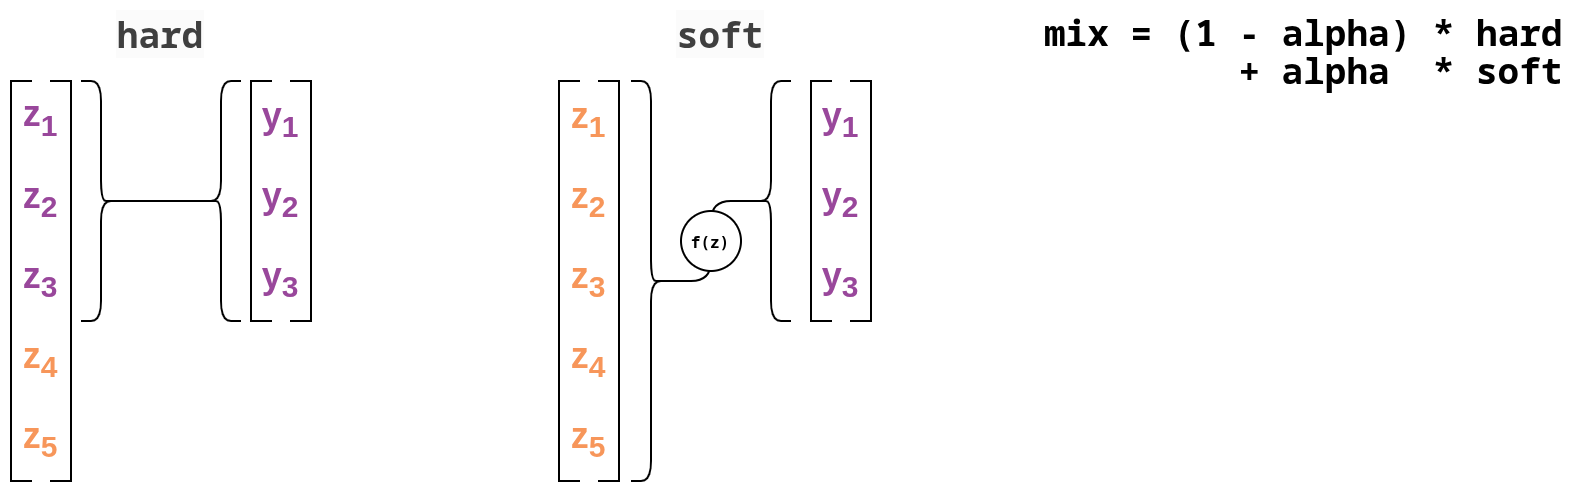

The diagram above was exported from draw.io. Its source (the exported page's mxGraphModel, read from the mxfile embedded in the PNG):
<mxGraphModel dx="709" dy="788" grid="1" gridSize="10" guides="1" tooltips="1" connect="1" arrows="1" fold="1" page="1" pageScale="1" pageWidth="900" pageHeight="800" math="0" shadow="0">
  <root>
    <mxCell id="0" />
    <mxCell id="1" parent="0" />
    <mxCell id="2" value="&lt;font&gt;&lt;span&gt;y&lt;/span&gt;&lt;/font&gt;&lt;sub&gt;1&lt;/sub&gt;" style="text;html=1;align=center;verticalAlign=middle;whiteSpace=wrap;rounded=0;fontColor=#99479B;fontStyle=1;fontSize=18;" parent="1" vertex="1">
      <mxGeometry x="120" y="40" width="40" height="40" as="geometry" />
    </mxCell>
    <mxCell id="3" value="y&lt;span&gt;&lt;sub&gt;2&lt;/sub&gt;&lt;/span&gt;" style="text;html=1;align=center;verticalAlign=middle;whiteSpace=wrap;rounded=0;fontColor=#99479B;fontStyle=1;fontSize=18;" parent="1" vertex="1">
      <mxGeometry x="120" y="80" width="40" height="40" as="geometry" />
    </mxCell>
    <mxCell id="4" value="y&lt;sub&gt;3&lt;/sub&gt;" style="text;html=1;align=center;verticalAlign=middle;whiteSpace=wrap;rounded=0;fontColor=#99479B;fontStyle=1;fontSize=18;" parent="1" vertex="1">
      <mxGeometry x="120" y="120" width="40" height="40" as="geometry" />
    </mxCell>
    <mxCell id="18" value="" style="shape=curlyBracket;whiteSpace=wrap;html=1;rounded=1;labelPosition=left;verticalLabelPosition=middle;align=right;verticalAlign=middle;fontStyle=1" parent="1" vertex="1">
      <mxGeometry x="100" y="40" width="20" height="120" as="geometry" />
    </mxCell>
    <mxCell id="19" value="" style="shape=curlyBracket;whiteSpace=wrap;html=1;rounded=1;labelPosition=left;verticalLabelPosition=middle;align=right;verticalAlign=middle;rotation=-180;fontStyle=1" parent="1" vertex="1">
      <mxGeometry x="40" y="40" width="20" height="120" as="geometry" />
    </mxCell>
    <mxCell id="20" style="edgeStyle=orthogonalEdgeStyle;html=1;exitX=0.1;exitY=0.5;exitDx=0;exitDy=0;exitPerimeter=0;entryX=0.1;entryY=0.5;entryDx=0;entryDy=0;entryPerimeter=0;endArrow=none;endFill=0;fontStyle=1" parent="1" source="19" target="18" edge="1">
      <mxGeometry relative="1" as="geometry" />
    </mxCell>
    <mxCell id="23" value="&lt;font&gt;&lt;span&gt;y&lt;/span&gt;&lt;/font&gt;&lt;sub&gt;1&lt;/sub&gt;" style="text;html=1;align=center;verticalAlign=middle;whiteSpace=wrap;rounded=0;fontColor=#99479B;labelBackgroundColor=none;fontStyle=1;fontSize=18;" parent="1" vertex="1">
      <mxGeometry x="400" y="40" width="40" height="40" as="geometry" />
    </mxCell>
    <mxCell id="24" value="y&lt;span&gt;&lt;sub&gt;2&lt;/sub&gt;&lt;/span&gt;" style="text;html=1;align=center;verticalAlign=middle;whiteSpace=wrap;rounded=0;fontColor=#99479B;fontStyle=1;fontSize=18;" parent="1" vertex="1">
      <mxGeometry x="400" y="80" width="40" height="40" as="geometry" />
    </mxCell>
    <mxCell id="25" value="y&lt;sub&gt;3&lt;/sub&gt;" style="text;html=1;align=center;verticalAlign=middle;whiteSpace=wrap;rounded=0;fontColor=#99479B;fontStyle=1;fontSize=18;" parent="1" vertex="1">
      <mxGeometry x="400" y="120" width="40" height="40" as="geometry" />
    </mxCell>
    <mxCell id="26" value="" style="shape=partialRectangle;whiteSpace=wrap;html=1;bottom=1;right=1;left=1;top=0;fillColor=none;routingCenterX=-0.5;rotation=-90;fontStyle=1" parent="1" vertex="1">
      <mxGeometry x="370" y="95" width="120" height="10" as="geometry" />
    </mxCell>
    <mxCell id="27" value="" style="shape=partialRectangle;whiteSpace=wrap;html=1;bottom=1;right=1;left=1;top=0;fillColor=none;routingCenterX=-0.5;rotation=90;fontStyle=1" parent="1" vertex="1">
      <mxGeometry x="350" y="95" width="120" height="10" as="geometry" />
    </mxCell>
    <mxCell id="28" value="&lt;font&gt;&lt;span&gt;z&lt;/span&gt;&lt;/font&gt;&lt;sub&gt;1&lt;/sub&gt;" style="text;html=1;align=center;verticalAlign=middle;whiteSpace=wrap;rounded=0;fontColor=#F7965A;fontStyle=1;fontSize=18;" parent="1" vertex="1">
      <mxGeometry x="274" y="40" width="40" height="40" as="geometry" />
    </mxCell>
    <mxCell id="29" value="z&lt;span&gt;&lt;sub&gt;2&lt;/sub&gt;&lt;/span&gt;" style="text;html=1;align=center;verticalAlign=middle;whiteSpace=wrap;rounded=0;fontColor=#F7965A;fontStyle=1;fontSize=18;" parent="1" vertex="1">
      <mxGeometry x="274" y="80" width="40" height="40" as="geometry" />
    </mxCell>
    <mxCell id="30" value="z&lt;sub&gt;3&lt;/sub&gt;" style="text;html=1;align=center;verticalAlign=middle;whiteSpace=wrap;rounded=0;fontColor=#F7965A;fontStyle=1;fontSize=18;" parent="1" vertex="1">
      <mxGeometry x="274" y="120" width="40" height="40" as="geometry" />
    </mxCell>
    <mxCell id="31" value="" style="shape=partialRectangle;whiteSpace=wrap;html=1;bottom=1;right=1;left=1;top=0;fillColor=none;routingCenterX=-0.5;rotation=-90;fontStyle=1" parent="1" vertex="1">
      <mxGeometry x="204" y="135" width="200" height="10" as="geometry" />
    </mxCell>
    <mxCell id="32" value="" style="shape=partialRectangle;whiteSpace=wrap;html=1;bottom=1;right=1;left=1;top=0;fillColor=none;routingCenterX=-0.5;rotation=90;fontStyle=1" parent="1" vertex="1">
      <mxGeometry x="184" y="135" width="200" height="10" as="geometry" />
    </mxCell>
    <mxCell id="33" value="z&lt;span&gt;&lt;sub&gt;4&lt;/sub&gt;&lt;/span&gt;" style="text;html=1;align=center;verticalAlign=middle;whiteSpace=wrap;rounded=0;fontColor=#F7965A;fontStyle=1;fontSize=18;" parent="1" vertex="1">
      <mxGeometry x="274" y="160" width="40" height="40" as="geometry" />
    </mxCell>
    <mxCell id="34" value="z&lt;span&gt;&lt;sub&gt;5&lt;/sub&gt;&lt;/span&gt;" style="text;html=1;align=center;verticalAlign=middle;whiteSpace=wrap;rounded=0;fontColor=#F7965A;fontStyle=1;fontSize=18;" parent="1" vertex="1">
      <mxGeometry x="274" y="200" width="40" height="40" as="geometry" />
    </mxCell>
    <mxCell id="38" value="" style="shape=curlyBracket;whiteSpace=wrap;html=1;rounded=1;labelPosition=left;verticalLabelPosition=middle;align=right;verticalAlign=middle;fontStyle=1" parent="1" vertex="1">
      <mxGeometry x="375" y="40" width="20" height="120" as="geometry" />
    </mxCell>
    <mxCell id="39" value="" style="shape=curlyBracket;whiteSpace=wrap;html=1;rounded=1;labelPosition=left;verticalLabelPosition=middle;align=right;verticalAlign=middle;rotation=-180;fontStyle=1" parent="1" vertex="1">
      <mxGeometry x="315" y="40" width="20" height="200" as="geometry" />
    </mxCell>
    <mxCell id="40" style="edgeStyle=orthogonalEdgeStyle;html=1;exitX=0.1;exitY=0.5;exitDx=0;exitDy=0;exitPerimeter=0;entryX=0.1;entryY=0.5;entryDx=0;entryDy=0;entryPerimeter=0;endArrow=none;endFill=0;fontStyle=1" parent="1" source="39" target="38" edge="1">
      <mxGeometry relative="1" as="geometry" />
    </mxCell>
    <mxCell id="41" value="f(z)" style="ellipse;whiteSpace=wrap;html=1;fontFamily=Monospace;fontSize=8;fontStyle=1" parent="1" vertex="1">
      <mxGeometry x="340" y="105" width="30" height="30" as="geometry" />
    </mxCell>
    <mxCell id="70" value="" style="group" parent="1" vertex="1" connectable="0">
      <mxGeometry x="125" y="40" width="30.000000000000004" height="120" as="geometry" />
    </mxCell>
    <mxCell id="6" value="" style="shape=partialRectangle;whiteSpace=wrap;html=1;bottom=1;right=1;left=1;top=0;fillColor=none;routingCenterX=-0.5;rotation=-90;fontStyle=1" parent="70" vertex="1">
      <mxGeometry x="-35" y="55" width="120" height="10" as="geometry" />
    </mxCell>
    <mxCell id="7" value="" style="shape=partialRectangle;whiteSpace=wrap;html=1;bottom=1;right=1;left=1;top=0;fillColor=none;routingCenterX=-0.5;rotation=90;fontStyle=1" parent="70" vertex="1">
      <mxGeometry x="-55" y="55" width="120" height="10" as="geometry" />
    </mxCell>
    <mxCell id="71" value="" style="group" parent="1" vertex="1" connectable="0">
      <mxGeometry y="40" width="40" height="200" as="geometry" />
    </mxCell>
    <mxCell id="8" value="&lt;font style=&quot;color: rgb(153, 71, 155);&quot;&gt;&lt;span&gt;z&lt;/span&gt;&lt;/font&gt;&lt;span style=&quot;vertical-align: sub; background-color: transparent;&quot;&gt;&lt;font style=&quot;font-size: 15px; color: rgb(153, 71, 155);&quot;&gt;1&lt;/font&gt;&lt;/span&gt;" style="text;html=1;align=center;verticalAlign=middle;whiteSpace=wrap;rounded=0;fontColor=#99479B;fontStyle=1;fontSize=18;" parent="71" vertex="1">
      <mxGeometry width="40" height="40" as="geometry" />
    </mxCell>
    <mxCell id="9" value="z&lt;span&gt;&lt;sub&gt;2&lt;/sub&gt;&lt;/span&gt;" style="text;html=1;align=center;verticalAlign=middle;whiteSpace=wrap;rounded=0;fontColor=#99479B;fontStyle=1;fontSize=18;" parent="71" vertex="1">
      <mxGeometry y="40" width="40" height="40" as="geometry" />
    </mxCell>
    <mxCell id="10" value="z&lt;sub&gt;3&lt;/sub&gt;" style="text;html=1;align=center;verticalAlign=middle;whiteSpace=wrap;rounded=0;fontColor=#99479B;fontStyle=1;fontSize=18;" parent="71" vertex="1">
      <mxGeometry y="80" width="40" height="40" as="geometry" />
    </mxCell>
    <mxCell id="11" value="" style="shape=partialRectangle;whiteSpace=wrap;html=1;bottom=1;right=1;left=1;top=0;fillColor=none;routingCenterX=-0.5;rotation=-90;fontStyle=1" parent="71" vertex="1">
      <mxGeometry x="-70" y="95" width="200" height="10" as="geometry" />
    </mxCell>
    <mxCell id="12" value="" style="shape=partialRectangle;whiteSpace=wrap;html=1;bottom=1;right=1;left=1;top=0;fillColor=none;routingCenterX=-0.5;rotation=90;fontStyle=1" parent="71" vertex="1">
      <mxGeometry x="-90" y="95" width="200" height="10" as="geometry" />
    </mxCell>
    <mxCell id="13" value="z&lt;span&gt;&lt;sub&gt;4&lt;/sub&gt;&lt;/span&gt;" style="text;html=1;align=center;verticalAlign=middle;whiteSpace=wrap;rounded=0;fontColor=#F7965A;fontStyle=1;fontSize=18;" parent="71" vertex="1">
      <mxGeometry y="120" width="40" height="40" as="geometry" />
    </mxCell>
    <mxCell id="14" value="z&lt;span&gt;&lt;sub&gt;5&lt;/sub&gt;&lt;/span&gt;" style="text;html=1;align=center;verticalAlign=middle;whiteSpace=wrap;rounded=0;fontColor=#F7965A;fontStyle=1;fontSize=18;" parent="71" vertex="1">
      <mxGeometry y="160" width="40" height="40" as="geometry" />
    </mxCell>
    <mxCell id="72" value="&lt;div style=&quot;font-family: &amp;quot;Droid Sans Mono&amp;quot;, monospace; line-height: 19px; white-space: pre;&quot;&gt;&lt;div&gt;&lt;span&gt;mix = (&lt;/span&gt;&lt;span&gt;1 &lt;/span&gt;&lt;span&gt;- alpha) * hard &lt;/span&gt;&lt;/div&gt;&lt;div&gt;&lt;span&gt;         + alpha  * soft&lt;/span&gt;&lt;/div&gt;&lt;/div&gt;" style="text;whiteSpace=wrap;html=1;fontColor=default;labelBackgroundColor=none;fontStyle=1;fontSize=18;" parent="1" vertex="1">
      <mxGeometry x="520" width="210" height="40" as="geometry" />
    </mxCell>
    <mxCell id="73" value="&lt;span style=&quot;color: rgb(63, 63, 63); font-family: &amp;quot;Droid Sans Mono&amp;quot;, monospace; font-size: 18px; font-style: normal; font-variant-ligatures: normal; font-variant-caps: normal; font-weight: 700; letter-spacing: normal; orphans: 2; text-indent: 0px; text-transform: none; widows: 2; word-spacing: 0px; -webkit-text-stroke-width: 0px; white-space: pre; background-color: rgb(251, 251, 251); text-decoration-thickness: initial; text-decoration-style: initial; text-decoration-color: initial; float: none; display: inline !important;&quot;&gt;hard&lt;/span&gt;" style="text;whiteSpace=wrap;html=1;align=center;" vertex="1" parent="1">
      <mxGeometry x="40" width="80" height="30" as="geometry" />
    </mxCell>
    <mxCell id="74" value="&lt;span style=&quot;color: rgb(63, 63, 63); font-family: &amp;quot;Droid Sans Mono&amp;quot;, monospace; font-size: 18px; font-style: normal; font-variant-ligatures: normal; font-variant-caps: normal; font-weight: 700; letter-spacing: normal; orphans: 2; text-indent: 0px; text-transform: none; widows: 2; word-spacing: 0px; -webkit-text-stroke-width: 0px; white-space: pre; background-color: rgb(251, 251, 251); text-decoration-thickness: initial; text-decoration-style: initial; text-decoration-color: initial; float: none; display: inline !important;&quot;&gt;soft&lt;/span&gt;" style="text;whiteSpace=wrap;html=1;align=center;" vertex="1" parent="1">
      <mxGeometry x="320" width="80" height="30" as="geometry" />
    </mxCell>
  </root>
</mxGraphModel>